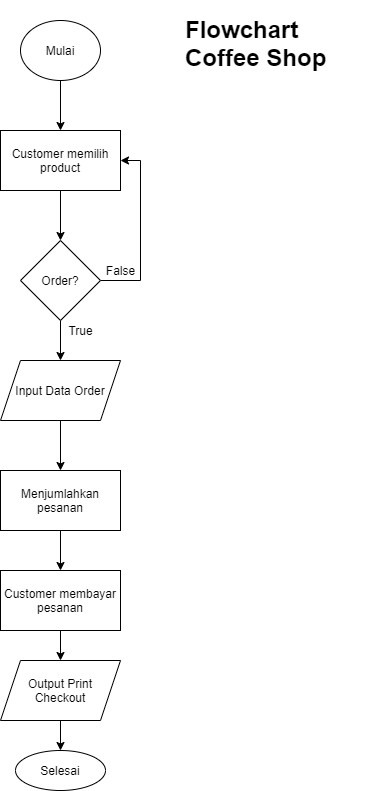

The diagram above was exported from draw.io. Its source (the exported page's mxGraphModel, read from the mxfile embedded in the PNG):
<mxGraphModel dx="1826" dy="881" grid="1" gridSize="10" guides="1" tooltips="1" connect="1" arrows="1" fold="1" page="1" pageScale="1" pageWidth="827" pageHeight="1169" math="0" shadow="0">
  <root>
    <mxCell id="WIyWlLk6GJQsqaUBKTNV-0" />
    <mxCell id="WIyWlLk6GJQsqaUBKTNV-1" parent="WIyWlLk6GJQsqaUBKTNV-0" />
    <mxCell id="Dal8P_lMKBXMqJg5fkeh-8" style="edgeStyle=orthogonalEdgeStyle;rounded=0;orthogonalLoop=1;jettySize=auto;html=1;" edge="1" parent="WIyWlLk6GJQsqaUBKTNV-1" source="Dal8P_lMKBXMqJg5fkeh-0" target="Dal8P_lMKBXMqJg5fkeh-1">
      <mxGeometry relative="1" as="geometry" />
    </mxCell>
    <mxCell id="Dal8P_lMKBXMqJg5fkeh-0" value="Mulai" style="ellipse;whiteSpace=wrap;html=1;" vertex="1" parent="WIyWlLk6GJQsqaUBKTNV-1">
      <mxGeometry x="190" y="50" width="80" height="60" as="geometry" />
    </mxCell>
    <mxCell id="Dal8P_lMKBXMqJg5fkeh-9" style="edgeStyle=orthogonalEdgeStyle;rounded=0;orthogonalLoop=1;jettySize=auto;html=1;entryX=0.5;entryY=0;entryDx=0;entryDy=0;" edge="1" parent="WIyWlLk6GJQsqaUBKTNV-1" source="Dal8P_lMKBXMqJg5fkeh-1" target="Dal8P_lMKBXMqJg5fkeh-2">
      <mxGeometry relative="1" as="geometry" />
    </mxCell>
    <mxCell id="Dal8P_lMKBXMqJg5fkeh-1" value="Customer memilih product" style="rounded=0;whiteSpace=wrap;html=1;" vertex="1" parent="WIyWlLk6GJQsqaUBKTNV-1">
      <mxGeometry x="170" y="160" width="120" height="60" as="geometry" />
    </mxCell>
    <mxCell id="Dal8P_lMKBXMqJg5fkeh-10" style="edgeStyle=orthogonalEdgeStyle;rounded=0;orthogonalLoop=1;jettySize=auto;html=1;entryX=1;entryY=0.5;entryDx=0;entryDy=0;" edge="1" parent="WIyWlLk6GJQsqaUBKTNV-1" source="Dal8P_lMKBXMqJg5fkeh-2" target="Dal8P_lMKBXMqJg5fkeh-1">
      <mxGeometry relative="1" as="geometry">
        <Array as="points">
          <mxPoint x="310" y="310" />
          <mxPoint x="310" y="190" />
        </Array>
      </mxGeometry>
    </mxCell>
    <mxCell id="Dal8P_lMKBXMqJg5fkeh-12" style="edgeStyle=orthogonalEdgeStyle;rounded=0;orthogonalLoop=1;jettySize=auto;html=1;" edge="1" parent="WIyWlLk6GJQsqaUBKTNV-1" source="Dal8P_lMKBXMqJg5fkeh-2" target="Dal8P_lMKBXMqJg5fkeh-3">
      <mxGeometry relative="1" as="geometry" />
    </mxCell>
    <mxCell id="Dal8P_lMKBXMqJg5fkeh-2" value="Order?" style="rhombus;whiteSpace=wrap;html=1;" vertex="1" parent="WIyWlLk6GJQsqaUBKTNV-1">
      <mxGeometry x="190" y="270" width="80" height="80" as="geometry" />
    </mxCell>
    <mxCell id="Dal8P_lMKBXMqJg5fkeh-14" style="edgeStyle=orthogonalEdgeStyle;rounded=0;orthogonalLoop=1;jettySize=auto;html=1;entryX=0.5;entryY=0;entryDx=0;entryDy=0;" edge="1" parent="WIyWlLk6GJQsqaUBKTNV-1" source="Dal8P_lMKBXMqJg5fkeh-3" target="Dal8P_lMKBXMqJg5fkeh-4">
      <mxGeometry relative="1" as="geometry" />
    </mxCell>
    <mxCell id="Dal8P_lMKBXMqJg5fkeh-3" value="Input Data Order" style="shape=parallelogram;perimeter=parallelogramPerimeter;whiteSpace=wrap;html=1;fixedSize=1;" vertex="1" parent="WIyWlLk6GJQsqaUBKTNV-1">
      <mxGeometry x="170" y="390" width="120" height="60" as="geometry" />
    </mxCell>
    <mxCell id="Dal8P_lMKBXMqJg5fkeh-15" style="edgeStyle=orthogonalEdgeStyle;rounded=0;orthogonalLoop=1;jettySize=auto;html=1;entryX=0.5;entryY=0;entryDx=0;entryDy=0;" edge="1" parent="WIyWlLk6GJQsqaUBKTNV-1" source="Dal8P_lMKBXMqJg5fkeh-4" target="Dal8P_lMKBXMqJg5fkeh-6">
      <mxGeometry relative="1" as="geometry" />
    </mxCell>
    <mxCell id="Dal8P_lMKBXMqJg5fkeh-4" value="Menjumlahkan pesanan" style="rounded=0;whiteSpace=wrap;html=1;" vertex="1" parent="WIyWlLk6GJQsqaUBKTNV-1">
      <mxGeometry x="170" y="500" width="120" height="60" as="geometry" />
    </mxCell>
    <mxCell id="Dal8P_lMKBXMqJg5fkeh-17" style="edgeStyle=orthogonalEdgeStyle;rounded=0;orthogonalLoop=1;jettySize=auto;html=1;entryX=0.5;entryY=0;entryDx=0;entryDy=0;" edge="1" parent="WIyWlLk6GJQsqaUBKTNV-1" source="Dal8P_lMKBXMqJg5fkeh-5" target="Dal8P_lMKBXMqJg5fkeh-7">
      <mxGeometry relative="1" as="geometry" />
    </mxCell>
    <mxCell id="Dal8P_lMKBXMqJg5fkeh-5" value="Output Print&lt;br&gt;Checkout" style="shape=parallelogram;perimeter=parallelogramPerimeter;whiteSpace=wrap;html=1;fixedSize=1;" vertex="1" parent="WIyWlLk6GJQsqaUBKTNV-1">
      <mxGeometry x="170" y="690" width="120" height="60" as="geometry" />
    </mxCell>
    <mxCell id="Dal8P_lMKBXMqJg5fkeh-16" style="edgeStyle=orthogonalEdgeStyle;rounded=0;orthogonalLoop=1;jettySize=auto;html=1;" edge="1" parent="WIyWlLk6GJQsqaUBKTNV-1" source="Dal8P_lMKBXMqJg5fkeh-6" target="Dal8P_lMKBXMqJg5fkeh-5">
      <mxGeometry relative="1" as="geometry" />
    </mxCell>
    <mxCell id="Dal8P_lMKBXMqJg5fkeh-6" value="Customer membayar pesanan" style="rounded=0;whiteSpace=wrap;html=1;" vertex="1" parent="WIyWlLk6GJQsqaUBKTNV-1">
      <mxGeometry x="170" y="600" width="120" height="60" as="geometry" />
    </mxCell>
    <mxCell id="Dal8P_lMKBXMqJg5fkeh-7" value="Selesai" style="ellipse;whiteSpace=wrap;html=1;" vertex="1" parent="WIyWlLk6GJQsqaUBKTNV-1">
      <mxGeometry x="185" y="780" width="90" height="40" as="geometry" />
    </mxCell>
    <mxCell id="Dal8P_lMKBXMqJg5fkeh-11" value="False" style="text;html=1;align=center;verticalAlign=middle;resizable=0;points=[];autosize=1;" vertex="1" parent="WIyWlLk6GJQsqaUBKTNV-1">
      <mxGeometry x="265" y="290" width="50" height="20" as="geometry" />
    </mxCell>
    <mxCell id="Dal8P_lMKBXMqJg5fkeh-13" value="True" style="text;html=1;align=center;verticalAlign=middle;resizable=0;points=[];autosize=1;" vertex="1" parent="WIyWlLk6GJQsqaUBKTNV-1">
      <mxGeometry x="230" y="350" width="40" height="20" as="geometry" />
    </mxCell>
    <mxCell id="Dal8P_lMKBXMqJg5fkeh-18" value="&lt;h1&gt;Flowchart Coffee Shop&lt;/h1&gt;" style="text;html=1;strokeColor=none;fillColor=none;spacing=5;spacingTop=-20;whiteSpace=wrap;overflow=hidden;rounded=0;" vertex="1" parent="WIyWlLk6GJQsqaUBKTNV-1">
      <mxGeometry x="350" y="40" width="190" height="120" as="geometry" />
    </mxCell>
  </root>
</mxGraphModel>